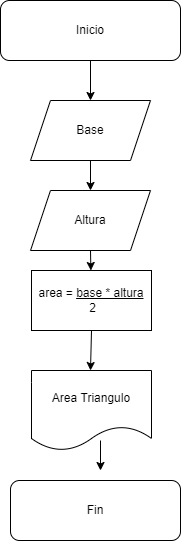

The diagram above was exported from draw.io. Its source (the exported page's mxGraphModel, read from the mxfile embedded in the PNG):
<mxGraphModel dx="723" dy="402" grid="1" gridSize="10" guides="1" tooltips="1" connect="1" arrows="1" fold="1" page="1" pageScale="1" pageWidth="827" pageHeight="1169" math="0" shadow="0">
  <root>
    <mxCell id="0" />
    <mxCell id="1" parent="0" />
    <mxCell id="ayJ1cv4L6p_JpHxDkWWF-1" value="Inicio" style="rounded=1;whiteSpace=wrap;html=1;" parent="1" vertex="1">
      <mxGeometry x="280" y="40" width="180" height="60" as="geometry" />
    </mxCell>
    <mxCell id="ayJ1cv4L6p_JpHxDkWWF-2" value="" style="endArrow=classic;html=1;rounded=0;startArrow=none;" parent="1" source="F69fTZ7AUzzd8FAPqV9s-7" target="ayJ1cv4L6p_JpHxDkWWF-3" edge="1">
      <mxGeometry width="50" height="50" relative="1" as="geometry">
        <mxPoint x="360" y="110" as="sourcePoint" />
        <mxPoint x="360" y="150" as="targetPoint" />
      </mxGeometry>
    </mxCell>
    <mxCell id="ayJ1cv4L6p_JpHxDkWWF-3" value="Altura" style="shape=parallelogram;perimeter=parallelogramPerimeter;whiteSpace=wrap;html=1;fixedSize=1;" parent="1" vertex="1">
      <mxGeometry x="310" y="230" width="120" height="60" as="geometry" />
    </mxCell>
    <mxCell id="F69fTZ7AUzzd8FAPqV9s-3" value="" style="endArrow=classic;html=1;rounded=0;exitX=0.5;exitY=1;exitDx=0;exitDy=0;" edge="1" parent="1" source="ayJ1cv4L6p_JpHxDkWWF-3" target="F69fTZ7AUzzd8FAPqV9s-4">
      <mxGeometry width="50" height="50" relative="1" as="geometry">
        <mxPoint x="390" y="280" as="sourcePoint" />
        <mxPoint x="360" y="240" as="targetPoint" />
      </mxGeometry>
    </mxCell>
    <mxCell id="F69fTZ7AUzzd8FAPqV9s-4" value="area = &lt;u&gt;base * altura&lt;/u&gt;&lt;br&gt;&amp;nbsp;2" style="rounded=0;whiteSpace=wrap;html=1;" vertex="1" parent="1">
      <mxGeometry x="311" y="310" width="120" height="60" as="geometry" />
    </mxCell>
    <mxCell id="F69fTZ7AUzzd8FAPqV9s-7" value="Base" style="shape=parallelogram;perimeter=parallelogramPerimeter;whiteSpace=wrap;html=1;fixedSize=1;fontSize=12;" vertex="1" parent="1">
      <mxGeometry x="310" y="140" width="120" height="60" as="geometry" />
    </mxCell>
    <mxCell id="F69fTZ7AUzzd8FAPqV9s-9" value="" style="endArrow=classic;html=1;rounded=0;fontSize=12;exitX=0.5;exitY=1;exitDx=0;exitDy=0;entryX=0.5;entryY=0;entryDx=0;entryDy=0;" edge="1" parent="1" source="ayJ1cv4L6p_JpHxDkWWF-1" target="F69fTZ7AUzzd8FAPqV9s-7">
      <mxGeometry width="50" height="50" relative="1" as="geometry">
        <mxPoint x="390" y="270" as="sourcePoint" />
        <mxPoint x="360" y="140" as="targetPoint" />
      </mxGeometry>
    </mxCell>
    <mxCell id="F69fTZ7AUzzd8FAPqV9s-10" value="" style="endArrow=classic;html=1;rounded=0;fontSize=12;exitX=0.5;exitY=1;exitDx=0;exitDy=0;" edge="1" parent="1" source="F69fTZ7AUzzd8FAPqV9s-4">
      <mxGeometry width="50" height="50" relative="1" as="geometry">
        <mxPoint x="390" y="370" as="sourcePoint" />
        <mxPoint x="370" y="410" as="targetPoint" />
      </mxGeometry>
    </mxCell>
    <mxCell id="F69fTZ7AUzzd8FAPqV9s-11" value="Area Triangulo" style="shape=document;whiteSpace=wrap;html=1;boundedLbl=1;fontSize=12;" vertex="1" parent="1">
      <mxGeometry x="311" y="410" width="120" height="80" as="geometry" />
    </mxCell>
    <mxCell id="F69fTZ7AUzzd8FAPqV9s-13" value="Fin" style="rounded=1;whiteSpace=wrap;html=1;fontSize=12;" vertex="1" parent="1">
      <mxGeometry x="290" y="520" width="170" height="60" as="geometry" />
    </mxCell>
    <mxCell id="F69fTZ7AUzzd8FAPqV9s-14" value="" style="endArrow=classic;html=1;rounded=0;fontSize=12;" edge="1" parent="1">
      <mxGeometry width="50" height="50" relative="1" as="geometry">
        <mxPoint x="380" y="480" as="sourcePoint" />
        <mxPoint x="380" y="510" as="targetPoint" />
      </mxGeometry>
    </mxCell>
  </root>
</mxGraphModel>